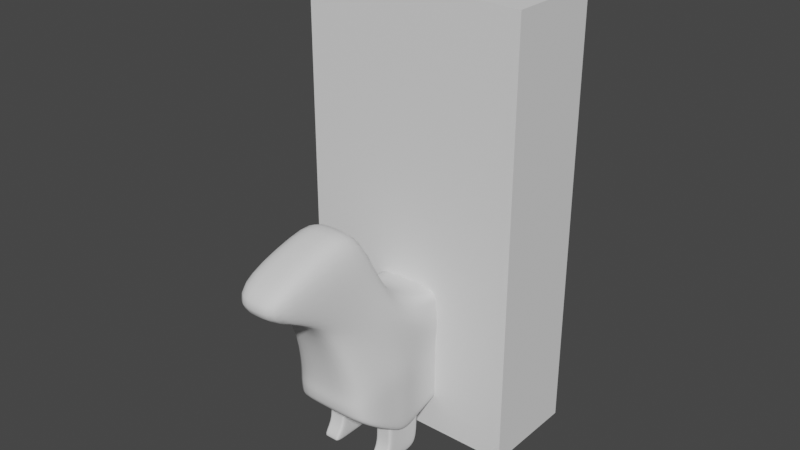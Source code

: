 # Source: ANWeek4_011.blend  (saved by Blender 2.91.10; exported with 4.5.12 LTS)
import bpy
from mathutils import Matrix  # noqa: F401  (used for matrix-valued properties, if any)

bpy.ops.wm.read_factory_settings(use_empty=True)
scene = bpy.context.scene
scene.name = 'Scene'

# ---- collections
col_bps = bpy.data.collections.new('BPs'); scene.collection.children.link(col_bps)
col_weiner_dog = bpy.data.collections.new('Weiner_Dog'); scene.collection.children.link(col_weiner_dog)

# ---- world
world_world = bpy.data.worlds.new('World'); scene.world = world_world
world_world.use_nodes = True; world_world.node_tree.nodes.clear()
_N = world_world.node_tree.nodes; _L = world_world.node_tree.links
n0 = _N.new('ShaderNodeOutputWorld'); n0.name = 'World Output'; n0.location = (300, 300)
n1 = _N.new('ShaderNodeBackground'); n1.name = 'Background'; n1.location = (10, 300)
n1.inputs[0].default_value = (0.05088, 0.05088, 0.05088, 1.0)
_L.new(n1.outputs[0], n0.inputs[0])
n0.is_active_output = True
world_world.color = (0.05088, 0.05088, 0.05088)
world_world.use_sun_shadow = False
world_world.sun_shadow_jitter_overblur = 0.0

# ---- meshes
me_player_height_mesh = bpy.data.meshes.new('Player_Height_Mesh')
me_player_height_mesh.from_pydata([(-2.0, -2.0, 0.0), (-2.0, -2.0, 4.0), (-2.0, 2.0, 0.0), (-2.0, 2.0, 4.0), (2.0, -2.0, 0.0), (2.0, -2.0, 4.0), (2.0, 2.0, 0.0), (2.0, 2.0, 4.0)], [], [(0, 1, 3, 2), (2, 3, 7, 6), (6, 7, 5, 4), (4, 5, 1, 0), (2, 6, 4, 0), (7, 3, 1, 5)])
_uv = me_player_height_mesh.uv_layers.new(name='UVMap')
_uv.uv.foreach_set('vector', [0.375, 0.0, 0.625, 0.0, 0.625, 0.25, 0.375, 0.25, 0.375, 0.25, 0.625, 0.25, 0.625, 0.5, 0.375, 0.5, 0.375, 0.5, 0.625, 0.5, 0.625, 0.75, 0.375, 0.75, 0.375, 0.75, 0.625, 0.75, 0.625, 1.0, 0.375, 1.0, 0.125, 0.5, 0.375, 0.5, 0.375, 0.75, 0.125, 0.75, 0.625, 0.5, 0.875, 0.5, 0.875, 0.75, 0.625, 0.75])
me_player_height_mesh.use_remesh_fix_poles = True
me_player_height_mesh.use_remesh_preserve_attributes = False
me_player_height_mesh.use_mirror_vertex_groups = False
me_player_height_mesh.update()
me_weiner_dog_bod_mesh = bpy.data.meshes.new('Weiner_Dog_Bod_Mesh')
me_weiner_dog_bod_mesh.from_pydata([(-1.93, -2.101, 0.2779), (-1.321, -3.309, 3.422), (-1.93, 1.833, 0.3481), (-1.93, 1.805, 1.82), (0.0, 1.883, 0.3472), (0.0, 1.844, 1.779), (0.0, -2.101, 0.2779), (0.0, -3.309, 3.426), (-1.818, 1.14, 0.3568), (-1.442, 0.9162, 0.3361), (-1.531, 0.427, 0.1652), (-1.531, -0.8095, -0.5661), (-1.93, -1.252, -0.5661), (-1.321, -1.735, 3.956), (-1.057, -1.441, 2.53), (-1.531, -0.146, 2.018), (-1.442, 0.9264, 2.066), (-1.818, 1.15, 2.053), (0.0, 1.15, 2.053), (0.0, 0.9264, 2.066), (0.0, -0.146, 2.018), (0.0, -1.441, 2.534), (0.0, -1.735, 3.961), (0.0, 1.14, 0.3568), (0.0, 0.9162, 0.3361), (0.0, 0.427, 0.1652), (0.0, -0.8095, -0.5661), (0.0, -1.252, -0.5661), (-1.93, -2.123, 0.4498), (-1.93, -2.144, 0.6003), (-1.93, -2.117, 0.9722), (-1.93, 1.896, 0.9569), (-1.93, 1.896, 0.7499), (-1.93, 1.871, 0.5646), (0.0, -2.117, 0.9722), (0.0, -2.144, 0.6003), (0.0, -2.123, 0.4498), (0.0, 1.952, 0.9566), (0.0, 1.952, 0.7584), (0.0, 1.925, 0.5521), (-1.93, -1.252, 0.9592), (-1.93, -1.252, 0.5821), (-1.93, -1.252, -0.4151), (-1.531, -0.8095, 0.9592), (-1.531, -0.8095, 0.5821), (-1.531, -0.8095, -0.4151), (-1.531, 0.4416, 0.9592), (-1.531, 0.4416, 0.5821), (-1.531, 0.427, 0.3162), (-1.442, 0.9204, 0.9592), (-1.442, 0.9204, 0.6152), (-1.442, 0.9162, 0.4457), (-1.818, 1.144, 0.9592), (-1.818, 1.144, 0.6728), (-1.818, 1.14, 0.5078), (-1.531, -0.1959, -0.3485), (-1.531, -0.7685, 1.979), (0.0, -0.7685, 1.979), (0.0, -0.1959, -0.3485), (-1.531, -0.1959, -0.1975), (-1.531, -0.1839, 0.5821), (-1.531, -0.1839, 0.9592), (-1.057, -3.191, 2.856), (-1.93, 1.864, 1.6), (0.0, -3.191, 2.86), (0.0, 1.916, 1.587), (-1.503, -1.742, 2.98), (-1.823, -1.405, 2.133), (-1.531, -0.143, 1.718), (-1.442, 0.9204, 1.718), (-1.818, 1.144, 1.718), (-1.531, -0.7685, 1.714), (-1.93, 1.896, 1.289), (0.0, -2.442, 2.598), (0.0, 1.952, 1.273), (-1.823, -1.587, 1.903), (-1.93, -1.107, 1.643), (-1.531, 0.1493, 1.433), (-1.442, 0.9204, 1.433), (-1.818, 1.144, 1.433), (-1.531, -0.4762, 1.431), (-1.057, -2.442, 2.593), (-1.93, -1.498, -0.3543), (-1.321, -2.22, 3.965), (0.0, -2.22, 3.97), (0.0, -1.498, -0.3543), (-1.93, -1.501, -0.2005), (-1.93, -1.504, 0.5844), (-1.93, -1.5, 0.9608), (-1.503, -2.299, 2.785), (-1.458, -1.894, 2.006), (-1.93, 1.505, 1.985), (-1.93, 1.489, 0.352), (0.0, 1.505, 1.985), (0.0, 1.489, 0.352), (-1.93, 1.51, 0.5394), (-1.93, 1.526, 0.7156), (-1.93, 1.526, 0.9579), (-1.93, 1.508, 1.653), (-1.93, 1.526, 1.353)], [], [(98, 91, 3, 63), (64, 7, 1, 62), (28, 86, 82, 0), (84, 83, 1, 7), (63, 3, 5, 65), (92, 94, 23, 8), (8, 23, 24, 9), (9, 24, 25, 10), (55, 58, 26, 11), (11, 26, 27, 12), (93, 91, 17, 18), (18, 17, 16, 19), (19, 16, 15, 20), (57, 56, 14, 21), (21, 14, 13, 22), (62, 89, 90, 81), (89, 83, 13, 66), (66, 13, 14, 67), (71, 56, 15, 68), (68, 15, 16, 69), (69, 16, 17, 70), (9, 51, 54, 8), (51, 50, 53, 54), (46, 49, 50, 47), (61, 80, 77, 46), (10, 48, 51, 9), (48, 47, 50, 51), (61, 46, 47, 60), (75, 76, 43, 40), (55, 59, 48, 10), (59, 60, 47, 48), (40, 43, 44, 41), (90, 75, 40, 88), (12, 42, 45, 11), (42, 41, 44, 45), (88, 40, 41, 87), (72, 74, 37, 31), (82, 86, 42, 12), (86, 87, 41, 42), (29, 87, 86, 28), (30, 88, 87, 29), (1, 83, 89, 62), (31, 37, 38, 32), (73, 81, 30, 34), (2, 33, 39, 4), (33, 32, 38, 39), (34, 30, 29, 35), (99, 72, 31, 97), (6, 36, 28, 0), (36, 35, 29, 28), (97, 31, 32, 96), (76, 80, 61, 43), (92, 95, 33, 2), (95, 96, 32, 33), (44, 43, 61, 60), (90, 88, 30, 81), (45, 44, 60, 59), (11, 45, 59, 55), (67, 14, 56, 71), (20, 15, 56, 57), (10, 25, 58, 55), (76, 67, 71, 80), (78, 69, 70, 79), (77, 68, 69, 78), (80, 71, 68, 77), (75, 66, 67, 76), (90, 89, 66, 75), (72, 63, 65, 74), (73, 64, 62, 81), (99, 98, 63, 72), (77, 78, 49, 46), (22, 13, 83, 84), (12, 27, 85, 82), (49, 52, 53, 50), (82, 85, 6, 0), (79, 52, 49, 78), (79, 70, 98, 99), (54, 53, 96, 95), (8, 54, 95, 92), (52, 97, 96, 53), (79, 99, 97, 52), (5, 3, 91, 93), (2, 4, 94, 92), (70, 17, 91, 98)])
me_weiner_dog_bod_mesh.polygons.foreach_set('use_smooth', [True] * 84)
_uv = me_weiner_dog_bod_mesh.uv_layers.new(name='UVMap')
_uv.uv.foreach_set('vector', [0.6071, 0.2321, 0.625, 0.2321, 0.625, 0.2464, 0.6071, 0.2464, 0.6071, 0.875, 0.625, 0.875, 0.625, 1.0, 0.6071, 1.0, 0.4107, 0.0, 0.4107, 0.04671, 0.375, 0.04671, 0.375, 0.0, 0.75, 0.7033, 0.875, 0.7033, 0.875, 0.75, 0.75, 0.75, 0.6071, 0.2464, 0.625, 0.2464, 0.625, 0.375, 0.6071, 0.375, 0.125, 0.5179, 0.25, 0.5179, 0.25, 0.5357, 0.125, 0.5357, 0.125, 0.5357, 0.25, 0.5357, 0.25, 0.5584, 0.125, 0.5584, 0.125, 0.5584, 0.25, 0.5584, 0.25, 0.6071, 0.125, 0.6071, 0.125, 0.625, 0.25, 0.625, 0.25, 0.6429, 0.125, 0.6429, 0.125, 0.6429, 0.25, 0.6429, 0.25, 0.6786, 0.125, 0.6786, 0.75, 0.5179, 0.875, 0.5179, 0.875, 0.5357, 0.75, 0.5357, 0.75, 0.5357, 0.875, 0.5357, 0.875, 0.5584, 0.75, 0.5584, 0.75, 0.5584, 0.875, 0.5584, 0.875, 0.6071, 0.75, 0.6071, 0.75, 0.625, 0.875, 0.625, 0.875, 0.6429, 0.75, 0.6429, 0.75, 0.6429, 0.875, 0.6429, 0.875, 0.6786, 0.75, 0.6786, 0.6071, 0.0, 0.6071, 0.04671, 0.5982, 0.04671, 0.5982, 0.0, 0.6071, 0.04671, 0.625, 0.04671, 0.625, 0.07143, 0.6071, 0.07143, 0.6071, 0.07143, 0.625, 0.07143, 0.625, 0.1071, 0.6071, 0.1071, 0.6071, 0.125, 0.625, 0.125, 0.625, 0.1429, 0.6071, 0.1429, 0.6071, 0.1429, 0.625, 0.1429, 0.625, 0.1916, 0.6071, 0.1916, 0.6071, 0.1916, 0.625, 0.1916, 0.625, 0.2143, 0.6071, 0.2143, 0.375, 0.1916, 0.4107, 0.1916, 0.4107, 0.2143, 0.375, 0.2143, 0.4107, 0.1916, 0.4464, 0.1916, 0.4464, 0.2143, 0.4107, 0.2143, 0.5179, 0.1429, 0.5179, 0.1916, 0.4464, 0.1916, 0.4464, 0.1429, 0.5179, 0.125, 0.5982, 0.125, 0.5982, 0.1429, 0.5179, 0.1429, 0.375, 0.1429, 0.4107, 0.1429, 0.4107, 0.1916, 0.375, 0.1916, 0.4107, 0.1429, 0.4464, 0.1429, 0.4464, 0.1916, 0.4107, 0.1916, 0.5179, 0.125, 0.5179, 0.1429, 0.4464, 0.1429, 0.4464, 0.125, 0.5982, 0.07143, 0.5982, 0.1071, 0.5179, 0.1071, 0.5179, 0.07143, 0.375, 0.125, 0.4107, 0.125, 0.4107, 0.1429, 0.375, 0.1429, 0.4107, 0.125, 0.4464, 0.125, 0.4464, 0.1429, 0.4107, 0.1429, 0.5179, 0.07143, 0.5179, 0.1071, 0.4464, 0.1071, 0.4464, 0.07143, 0.5982, 0.04671, 0.5982, 0.07143, 0.5179, 0.07143, 0.5179, 0.04671, 0.375, 0.07143, 0.4107, 0.07143, 0.4107, 0.1071, 0.375, 0.1071, 0.4107, 0.07143, 0.4464, 0.07143, 0.4464, 0.1071, 0.4107, 0.1071, 0.5179, 0.04671, 0.5179, 0.07143, 0.4464, 0.07143, 0.4464, 0.04671, 0.5982, 0.2464, 0.5982, 0.375, 0.5179, 0.375, 0.5179, 0.2464, 0.375, 0.04671, 0.4107, 0.04671, 0.4107, 0.07143, 0.375, 0.07143, 0.4107, 0.04671, 0.4464, 0.04671, 0.4464, 0.07143, 0.4107, 0.07143, 0.4464, 0.0, 0.4464, 0.04671, 0.4107, 0.04671, 0.4107, 0.0, 0.5179, 0.0, 0.5179, 0.04671, 0.4464, 0.04671, 0.4464, 0.0, 0.625, 0.0, 0.625, 0.04671, 0.6071, 0.04671, 0.6071, 0.0, 0.5179, 0.2464, 0.5179, 0.375, 0.4464, 0.375, 0.4464, 0.2464, 0.5982, 0.875, 0.5982, 1.0, 0.5179, 1.0, 0.5179, 0.875, 0.375, 0.2464, 0.4107, 0.2464, 0.4107, 0.375, 0.375, 0.375, 0.4107, 0.2464, 0.4464, 0.2464, 0.4464, 0.375, 0.4107, 0.375, 0.5179, 0.875, 0.5179, 1.0, 0.4464, 1.0, 0.4464, 0.875, 0.5982, 0.2321, 0.5982, 0.2464, 0.5179, 0.2464, 0.5179, 0.2321, 0.375, 0.875, 0.4107, 0.875, 0.4107, 1.0, 0.375, 1.0, 0.4107, 0.875, 0.4464, 0.875, 0.4464, 1.0, 0.4107, 1.0, 0.5179, 0.2321, 0.5179, 0.2464, 0.4464, 0.2464, 0.4464, 0.2321, 0.5982, 0.1071, 0.5982, 0.125, 0.5179, 0.125, 0.5179, 0.1071, 0.375, 0.2321, 0.4107, 0.2321, 0.4107, 0.2464, 0.375, 0.2464, 0.4107, 0.2321, 0.4464, 0.2321, 0.4464, 0.2464, 0.4107, 0.2464, 0.4464, 0.1071, 0.5179, 0.1071, 0.5179, 0.125, 0.4464, 0.125, 0.5982, 0.04671, 0.5179, 0.04671, 0.5179, 0.0, 0.5982, 0.0, 0.4107, 0.1071, 0.4464, 0.1071, 0.4464, 0.125, 0.4107, 0.125, 0.375, 0.1071, 0.4107, 0.1071, 0.4107, 0.125, 0.375, 0.125, 0.6071, 0.1071, 0.625, 0.1071, 0.625, 0.125, 0.6071, 0.125, 0.75, 0.6071, 0.875, 0.6071, 0.875, 0.625, 0.75, 0.625, 0.125, 0.6071, 0.25, 0.6071, 0.25, 0.625, 0.125, 0.625, 0.5982, 0.1071, 0.6071, 0.1071, 0.6071, 0.125, 0.5982, 0.125, 0.5982, 0.1916, 0.6071, 0.1916, 0.6071, 0.2143, 0.5982, 0.2143, 0.5982, 0.1429, 0.6071, 0.1429, 0.6071, 0.1916, 0.5982, 0.1916, 0.5982, 0.125, 0.6071, 0.125, 0.6071, 0.1429, 0.5982, 0.1429, 0.5982, 0.07143, 0.6071, 0.07143, 0.6071, 0.1071, 0.5982, 0.1071, 0.5982, 0.04671, 0.6071, 0.04671, 0.6071, 0.07143, 0.5982, 0.07143, 0.5982, 0.2464, 0.6071, 0.2464, 0.6071, 0.375, 0.5982, 0.375, 0.5982, 0.875, 0.6071, 0.875, 0.6071, 1.0, 0.5982, 1.0, 0.5982, 0.2321, 0.6071, 0.2321, 0.6071, 0.2464, 0.5982, 0.2464, 0.5982, 0.1429, 0.5982, 0.1916, 0.5179, 0.1916, 0.5179, 0.1429, 0.75, 0.6786, 0.875, 0.6786, 0.875, 0.7033, 0.75, 0.7033, 0.125, 0.6786, 0.25, 0.6786, 0.25, 0.7033, 0.125, 0.7033, 0.5179, 0.1916, 0.5179, 0.2143, 0.4464, 0.2143, 0.4464, 0.1916, 0.125, 0.7033, 0.25, 0.7033, 0.25, 0.75, 0.125, 0.75, 0.5982, 0.2143, 0.5179, 0.2143, 0.5179, 0.1916, 0.5982, 0.1916, 0.5982, 0.2143, 0.6071, 0.2143, 0.6071, 0.2321, 0.5982, 0.2321, 0.4107, 0.2143, 0.4464, 0.2143, 0.4464, 0.2321, 0.4107, 0.2321, 0.375, 0.2143, 0.4107, 0.2143, 0.4107, 0.2321, 0.375, 0.2321, 0.5179, 0.2143, 0.5179, 0.2321, 0.4464, 0.2321, 0.4464, 0.2143, 0.5982, 0.2143, 0.5982, 0.2321, 0.5179, 0.2321, 0.5179, 0.2143, 0.75, 0.5, 0.875, 0.5036, 0.875, 0.5179, 0.75, 0.5179, 0.125, 0.5036, 0.25, 0.5, 0.25, 0.5179, 0.125, 0.5179, 0.6071, 0.2143, 0.625, 0.2143, 0.625, 0.2321, 0.6071, 0.2321])
me_weiner_dog_bod_mesh.use_remesh_fix_poles = True
me_weiner_dog_bod_mesh.use_remesh_preserve_attributes = False
me_weiner_dog_bod_mesh.use_mirror_vertex_groups = False
me_weiner_dog_bod_mesh.update()
me_weiner_dog_front_mesh = bpy.data.meshes.new('Weiner_Dog_Front_Mesh')
me_weiner_dog_front_mesh.from_pydata([(-2.0, -3.601, -2.0), (-2.0, -2.0, 1.795), (-2.0, 1.718, -1.826), (-2.0, 2.0, 1.795), (2.0, -3.601, -2.0), (2.0, -2.0, 1.795), (2.0, 1.718, -1.826), (2.0, 2.0, 1.795), (-2.0, -1.885, -1.506), (-2.0, -2.0, -0.6783), (-2.0, -2.0, 0.4735), (-2.0, -2.0, 0.952), (-2.0, 2.345, 0.952), (-2.0, 2.525, 0.4837), (-2.0, 2.128, -0.6783), (-2.0, 2.115, -1.506), (2.0, 2.345, 0.952), (2.0, 2.525, 0.4837), (2.0, 2.128, -0.6783), (2.0, 2.115, -1.506), (2.0, -2.0, 0.952), (2.0, -2.0, 0.4735), (2.0, -2.0, -0.6783), (2.0, -1.885, -1.506), (-2.0, 1.2, -2.0), (-2.0, 0.4077, -2.0), (-2.0, -0.3565, -2.0), (-2.0, -1.115, -2.0), (-2.0, -1.115, 1.795), (-2.0, -0.3565, 1.795), (-2.0, 0.4077, 1.795), (-2.0, 1.2, 1.795), (2.0, -1.115, -2.0), (2.0, -0.3565, -2.0), (2.0, 0.4077, -2.0), (2.0, 1.2, -2.0), (2.0, 1.2, 1.795), (2.0, 0.4077, 1.795), (2.0, -0.3565, 1.795), (2.0, -1.115, 1.795), (-2.0, -1.115, -1.506), (-2.0, -0.3565, -1.506), (-2.0, 0.4077, -1.506), (-2.0, 1.2, -1.506), (-2.0, -1.115, -0.6783), (-2.0, -0.3565, -0.6783), (-2.0, 0.4077, -0.6783), (-2.0, 1.2, -0.6783), (-2.0, -1.115, 0.4735), (-2.0, -0.3565, 0.4735), (-2.0, 0.4077, 0.4735), (-2.0, 1.2, 0.4735), (-2.0, -1.115, 0.952), (-2.0, -0.3565, 0.952), (-2.0, 0.4077, 0.952), (-2.0, 1.2, 0.952), (2.0, -1.115, 0.952), (2.0, -0.3565, 0.952), (2.0, 0.4077, 0.952), (2.0, 1.2, 0.952), (2.0, -1.115, 0.4735), (2.0, -0.3565, 0.4735), (2.0, 0.4077, 0.4735), (2.0, 1.2, 0.4735), (2.0, -1.115, -0.6783), (2.0, -0.3565, -0.6783), (2.0, 0.4077, -0.6783), (2.0, 1.2, -0.6783), (2.0, -1.115, -1.506), (2.0, -0.3565, -1.506), (2.0, 0.4077, -1.506), (2.0, 1.2, -1.506), (1.2, 1.718, -1.826), (0.4, 1.718, -1.826), (-0.4, 1.718, -1.826), (-1.2, 1.718, -1.826), (-1.2, 2.0, 1.795), (-0.4, 2.0, 1.795), (0.4, 2.0, 1.795), (1.2, 2.0, 1.795), (-1.2, -3.601, -2.0), (-0.4, -3.601, -2.0), (0.4, -3.601, -2.0), (1.2, -3.601, -2.0), (1.2, -2.0, 1.795), (0.4, -2.0, 1.795), (-0.4, -2.0, 1.795), (-1.2, -2.0, 1.795), (-1.2, -2.0, 0.952), (-0.4, -2.0, 0.952), (0.4, -2.0, 0.952), (1.2, -2.0, 0.952), (-1.2, -2.0, 0.4735), (-0.4, -2.0, 0.4735), (0.4, -2.0, 0.4735), (1.2, -2.0, 0.4735), (-1.2, -2.0, -0.6783), (-0.4, -2.0, -0.6783), (0.4, -2.0, -0.6783), (1.2, -2.0, -0.6783), (-1.2, -1.885, -1.506), (-0.4, -1.885, -1.506), (0.4, -1.885, -1.506), (1.2, -1.885, -1.506), (1.2, 2.345, 0.952), (0.4, 2.345, 0.952), (-0.4, 2.345, 0.952), (-1.2, 2.345, 0.952), (1.2, 2.525, 0.4837), (0.4, 2.525, 0.4837), (-0.4, 2.525, 0.4837), (-1.2, 2.525, 0.4837), (1.2, 2.128, -0.6783), (0.4, 2.128, -0.6783), (-0.4, 2.128, -0.6783), (-1.2, 2.128, -0.6783), (1.2, 2.115, -1.506), (0.4, 2.115, -1.506), (-0.4, 2.115, -1.506), (-1.2, 2.115, -1.506), (-1.2, -1.115, -2.0), (-0.4, -1.115, -2.0), (0.4, -1.115, -2.0), (1.2, -1.115, -2.0), (-1.2, -0.3565, -2.0), (-0.4, -0.3565, -2.0), (0.4, -0.3565, -2.0), (1.2, -0.3565, -2.0), (-1.2, 0.4077, -2.0), (-0.4, 0.4077, -2.0), (0.4, 0.4077, -2.0), (1.2, 0.4077, -2.0), (-1.2, 1.2, -2.0), (-0.4, 1.2, -2.0), (0.4, 1.2, -2.0), (1.2, 1.2, -2.0), (1.2, -1.115, 1.795), (0.4, -1.115, 1.795), (-0.4, -1.115, 1.795), (-1.2, -1.115, 1.795), (1.2, -0.3565, 1.795), (0.4, -0.3565, 1.795), (-0.4, -0.3565, 1.795), (-1.2, -0.3565, 1.795), (1.2, 0.4077, 1.795), (0.4, 0.4077, 1.795), (-0.4, 0.4077, 1.795), (-1.2, 0.4077, 1.795), (1.2, 1.2, 1.795), (0.4, 1.2, 1.795), (-0.4, 1.2, 1.795), (-1.2, 1.2, 1.795)], [], [(116, 19, 6, 72), (151, 76, 3, 31), (135, 72, 6, 35), (100, 8, 0, 80), (68, 23, 4, 32), (55, 31, 3, 12), (24, 43, 15, 2), (43, 47, 14, 15), (47, 51, 13, 14), (51, 55, 12, 13), (39, 5, 20, 56), (56, 20, 21, 60), (60, 21, 22, 64), (64, 22, 23, 68), (87, 1, 11, 88), (88, 11, 10, 92), (92, 10, 9, 96), (96, 9, 8, 100), (79, 7, 16, 104), (104, 16, 17, 108), (108, 17, 18, 112), (112, 18, 19, 116), (18, 67, 71, 19), (67, 66, 70, 71), (66, 65, 69, 70), (65, 64, 68, 69), (17, 63, 67, 18), (63, 62, 66, 67), (62, 61, 65, 66), (61, 60, 64, 65), (16, 59, 63, 17), (59, 58, 62, 63), (58, 57, 61, 62), (57, 56, 60, 61), (7, 36, 59, 16), (36, 37, 58, 59), (37, 38, 57, 58), (38, 39, 56, 57), (10, 11, 52, 48), (48, 52, 53, 49), (49, 53, 54, 50), (50, 54, 55, 51), (9, 10, 48, 44), (44, 48, 49, 45), (45, 49, 50, 46), (46, 50, 51, 47), (8, 9, 44, 40), (40, 44, 45, 41), (41, 45, 46, 42), (42, 46, 47, 43), (0, 8, 40, 27), (27, 40, 41, 26), (26, 41, 42, 25), (25, 42, 43, 24), (11, 1, 28, 52), (52, 28, 29, 53), (53, 29, 30, 54), (54, 30, 31, 55), (19, 71, 35, 6), (71, 70, 34, 35), (70, 69, 33, 34), (69, 68, 32, 33), (83, 123, 32, 4), (123, 127, 33, 32), (127, 131, 34, 33), (131, 135, 35, 34), (87, 139, 28, 1), (139, 143, 29, 28), (143, 147, 30, 29), (147, 151, 31, 30), (37, 36, 148, 144), (144, 148, 149, 145), (145, 149, 150, 146), (146, 150, 151, 147), (38, 37, 144, 140), (140, 144, 145, 141), (141, 145, 146, 142), (142, 146, 147, 143), (39, 38, 140, 136), (136, 140, 141, 137), (137, 141, 142, 138), (138, 142, 143, 139), (5, 39, 136, 84), (84, 136, 137, 85), (85, 137, 138, 86), (86, 138, 139, 87), (25, 24, 132, 128), (128, 132, 133, 129), (129, 133, 134, 130), (130, 134, 135, 131), (26, 25, 128, 124), (124, 128, 129, 125), (125, 129, 130, 126), (126, 130, 131, 127), (27, 26, 124, 120), (120, 124, 125, 121), (121, 125, 126, 122), (122, 126, 127, 123), (0, 27, 120, 80), (80, 120, 121, 81), (81, 121, 122, 82), (82, 122, 123, 83), (14, 115, 119, 15), (115, 114, 118, 119), (114, 113, 117, 118), (113, 112, 116, 117), (13, 111, 115, 14), (111, 110, 114, 115), (110, 109, 113, 114), (109, 108, 112, 113), (12, 107, 111, 13), (107, 106, 110, 111), (106, 105, 109, 110), (105, 104, 108, 109), (3, 76, 107, 12), (76, 77, 106, 107), (77, 78, 105, 106), (78, 79, 104, 105), (22, 99, 103, 23), (99, 98, 102, 103), (98, 97, 101, 102), (97, 96, 100, 101), (21, 95, 99, 22), (95, 94, 98, 99), (94, 93, 97, 98), (93, 92, 96, 97), (20, 91, 95, 21), (91, 90, 94, 95), (90, 89, 93, 94), (89, 88, 92, 93), (5, 84, 91, 20), (84, 85, 90, 91), (85, 86, 89, 90), (86, 87, 88, 89), (23, 103, 83, 4), (103, 102, 82, 83), (102, 101, 81, 82), (101, 100, 80, 81), (24, 2, 75, 132), (132, 75, 74, 133), (133, 74, 73, 134), (134, 73, 72, 135), (36, 7, 79, 148), (148, 79, 78, 149), (149, 78, 77, 150), (150, 77, 76, 151), (15, 119, 75, 2), (119, 118, 74, 75), (118, 117, 73, 74), (117, 116, 72, 73)])
me_weiner_dog_front_mesh.polygons.foreach_set('use_smooth', [True] * 150)
_uv = me_weiner_dog_front_mesh.uv_layers.new(name='UVMap')
_uv.uv.foreach_set('vector', [0.425, 0.45, 0.425, 0.5, 0.375, 0.5, 0.375, 0.45, 0.825, 0.55, 0.825, 0.5, 0.875, 0.5, 0.875, 0.55, 0.325, 0.55, 0.325, 0.5, 0.375, 0.5, 0.375, 0.55, 0.425, 0.95, 0.425, 1.0, 0.375, 1.0, 0.375, 0.95, 0.425, 0.7, 0.425, 0.75, 0.375, 0.75, 0.375, 0.7, 0.575, 0.2, 0.625, 0.2, 0.625, 0.25, 0.575, 0.25, 0.375, 0.2, 0.425, 0.2, 0.425, 0.25, 0.375, 0.25, 0.425, 0.2, 0.475, 0.2, 0.475, 0.25, 0.425, 0.25, 0.475, 0.2, 0.5424, 0.2, 0.5424, 0.25, 0.475, 0.25, 0.5424, 0.2, 0.575, 0.2, 0.575, 0.25, 0.5424, 0.25, 0.625, 0.7, 0.625, 0.75, 0.575, 0.75, 0.575, 0.7, 0.575, 0.7, 0.575, 0.75, 0.5424, 0.75, 0.5424, 0.7, 0.5424, 0.7, 0.5424, 0.75, 0.475, 0.75, 0.475, 0.7, 0.475, 0.7, 0.475, 0.75, 0.425, 0.75, 0.425, 0.7, 0.625, 0.95, 0.625, 1.0, 0.575, 1.0, 0.575, 0.95, 0.575, 0.95, 0.575, 1.0, 0.5424, 1.0, 0.5424, 0.95, 0.5424, 0.95, 0.5424, 1.0, 0.475, 1.0, 0.475, 0.95, 0.475, 0.95, 0.475, 1.0, 0.425, 1.0, 0.425, 0.95, 0.625, 0.45, 0.625, 0.5, 0.575, 0.5, 0.575, 0.45, 0.575, 0.45, 0.575, 0.5, 0.5424, 0.5, 0.5424, 0.45, 0.5424, 0.45, 0.5424, 0.5, 0.475, 0.5, 0.475, 0.45, 0.475, 0.45, 0.475, 0.5, 0.425, 0.5, 0.425, 0.45, 0.475, 0.5, 0.475, 0.55, 0.425, 0.55, 0.425, 0.5, 0.475, 0.55, 0.475, 0.6, 0.425, 0.6, 0.425, 0.55, 0.475, 0.6, 0.475, 0.65, 0.425, 0.65, 0.425, 0.6, 0.475, 0.65, 0.475, 0.7, 0.425, 0.7, 0.425, 0.65, 0.5424, 0.5, 0.5424, 0.55, 0.475, 0.55, 0.475, 0.5, 0.5424, 0.55, 0.5424, 0.6, 0.475, 0.6, 0.475, 0.55, 0.5424, 0.6, 0.5424, 0.65, 0.475, 0.65, 0.475, 0.6, 0.5424, 0.65, 0.5424, 0.7, 0.475, 0.7, 0.475, 0.65, 0.575, 0.5, 0.575, 0.55, 0.5424, 0.55, 0.5424, 0.5, 0.575, 0.55, 0.575, 0.6, 0.5424, 0.6, 0.5424, 0.55, 0.575, 0.6, 0.575, 0.65, 0.5424, 0.65, 0.5424, 0.6, 0.575, 0.65, 0.575, 0.7, 0.5424, 0.7, 0.5424, 0.65, 0.625, 0.5, 0.625, 0.55, 0.575, 0.55, 0.575, 0.5, 0.625, 0.55, 0.625, 0.6, 0.575, 0.6, 0.575, 0.55, 0.625, 0.6, 0.625, 0.65, 0.575, 0.65, 0.575, 0.6, 0.625, 0.65, 0.625, 0.7, 0.575, 0.7, 0.575, 0.65, 0.5424, 0.0, 0.575, 0.0, 0.575, 0.05, 0.5424, 0.05, 0.5424, 0.05, 0.575, 0.05, 0.575, 0.1, 0.5424, 0.1, 0.5424, 0.1, 0.575, 0.1, 0.575, 0.15, 0.5424, 0.15, 0.5424, 0.15, 0.575, 0.15, 0.575, 0.2, 0.5424, 0.2, 0.475, 0.0, 0.5424, 0.0, 0.5424, 0.05, 0.475, 0.05, 0.475, 0.05, 0.5424, 0.05, 0.5424, 0.1, 0.475, 0.1, 0.475, 0.1, 0.5424, 0.1, 0.5424, 0.15, 0.475, 0.15, 0.475, 0.15, 0.5424, 0.15, 0.5424, 0.2, 0.475, 0.2, 0.425, 0.0, 0.475, 0.0, 0.475, 0.05, 0.425, 0.05, 0.425, 0.05, 0.475, 0.05, 0.475, 0.1, 0.425, 0.1, 0.425, 0.1, 0.475, 0.1, 0.475, 0.15, 0.425, 0.15, 0.425, 0.15, 0.475, 0.15, 0.475, 0.2, 0.425, 0.2, 0.375, 0.0, 0.425, 0.0, 0.425, 0.05, 0.375, 0.05, 0.375, 0.05, 0.425, 0.05, 0.425, 0.1, 0.375, 0.1, 0.375, 0.1, 0.425, 0.1, 0.425, 0.15, 0.375, 0.15, 0.375, 0.15, 0.425, 0.15, 0.425, 0.2, 0.375, 0.2, 0.575, 0.0, 0.625, 0.0, 0.625, 0.05, 0.575, 0.05, 0.575, 0.05, 0.625, 0.05, 0.625, 0.1, 0.575, 0.1, 0.575, 0.1, 0.625, 0.1, 0.625, 0.15, 0.575, 0.15, 0.575, 0.15, 0.625, 0.15, 0.625, 0.2, 0.575, 0.2, 0.425, 0.5, 0.425, 0.55, 0.375, 0.55, 0.375, 0.5, 0.425, 0.55, 0.425, 0.6, 0.375, 0.6, 0.375, 0.55, 0.425, 0.6, 0.425, 0.65, 0.375, 0.65, 0.375, 0.6, 0.425, 0.65, 0.425, 0.7, 0.375, 0.7, 0.375, 0.65, 0.325, 0.75, 0.325, 0.7, 0.375, 0.7, 0.375, 0.75, 0.325, 0.7, 0.325, 0.65, 0.375, 0.65, 0.375, 0.7, 0.325, 0.65, 0.325, 0.6, 0.375, 0.6, 0.375, 0.65, 0.325, 0.6, 0.325, 0.55, 0.375, 0.55, 0.375, 0.6, 0.825, 0.75, 0.825, 0.7, 0.875, 0.7, 0.875, 0.75, 0.825, 0.7, 0.825, 0.65, 0.875, 0.65, 0.875, 0.7, 0.825, 0.65, 0.825, 0.6, 0.875, 0.6, 0.875, 0.65, 0.825, 0.6, 0.825, 0.55, 0.875, 0.55, 0.875, 0.6, 0.625, 0.6, 0.625, 0.55, 0.675, 0.55, 0.675, 0.6, 0.675, 0.6, 0.675, 0.55, 0.725, 0.55, 0.725, 0.6, 0.725, 0.6, 0.725, 0.55, 0.775, 0.55, 0.775, 0.6, 0.775, 0.6, 0.775, 0.55, 0.825, 0.55, 0.825, 0.6, 0.625, 0.65, 0.625, 0.6, 0.675, 0.6, 0.675, 0.65, 0.675, 0.65, 0.675, 0.6, 0.725, 0.6, 0.725, 0.65, 0.725, 0.65, 0.725, 0.6, 0.775, 0.6, 0.775, 0.65, 0.775, 0.65, 0.775, 0.6, 0.825, 0.6, 0.825, 0.65, 0.625, 0.7, 0.625, 0.65, 0.675, 0.65, 0.675, 0.7, 0.675, 0.7, 0.675, 0.65, 0.725, 0.65, 0.725, 0.7, 0.725, 0.7, 0.725, 0.65, 0.775, 0.65, 0.775, 0.7, 0.775, 0.7, 0.775, 0.65, 0.825, 0.65, 0.825, 0.7, 0.625, 0.75, 0.625, 0.7, 0.675, 0.7, 0.675, 0.75, 0.675, 0.75, 0.675, 0.7, 0.725, 0.7, 0.725, 0.75, 0.725, 0.75, 0.725, 0.7, 0.775, 0.7, 0.775, 0.75, 0.775, 0.75, 0.775, 0.7, 0.825, 0.7, 0.825, 0.75, 0.125, 0.6, 0.125, 0.55, 0.175, 0.55, 0.175, 0.6, 0.175, 0.6, 0.175, 0.55, 0.225, 0.55, 0.225, 0.6, 0.225, 0.6, 0.225, 0.55, 0.275, 0.55, 0.275, 0.6, 0.275, 0.6, 0.275, 0.55, 0.325, 0.55, 0.325, 0.6, 0.125, 0.65, 0.125, 0.6, 0.175, 0.6, 0.175, 0.65, 0.175, 0.65, 0.175, 0.6, 0.225, 0.6, 0.225, 0.65, 0.225, 0.65, 0.225, 0.6, 0.275, 0.6, 0.275, 0.65, 0.275, 0.65, 0.275, 0.6, 0.325, 0.6, 0.325, 0.65, 0.125, 0.7, 0.125, 0.65, 0.175, 0.65, 0.175, 0.7, 0.175, 0.7, 0.175, 0.65, 0.225, 0.65, 0.225, 0.7, 0.225, 0.7, 0.225, 0.65, 0.275, 0.65, 0.275, 0.7, 0.275, 0.7, 0.275, 0.65, 0.325, 0.65, 0.325, 0.7, 0.125, 0.75, 0.125, 0.7, 0.175, 0.7, 0.175, 0.75, 0.175, 0.75, 0.175, 0.7, 0.225, 0.7, 0.225, 0.75, 0.225, 0.75, 0.225, 0.7, 0.275, 0.7, 0.275, 0.75, 0.275, 0.75, 0.275, 0.7, 0.325, 0.7, 0.325, 0.75, 0.475, 0.25, 0.475, 0.3, 0.425, 0.3, 0.425, 0.25, 0.475, 0.3, 0.475, 0.35, 0.425, 0.35, 0.425, 0.3, 0.475, 0.35, 0.475, 0.4, 0.425, 0.4, 0.425, 0.35, 0.475, 0.4, 0.475, 0.45, 0.425, 0.45, 0.425, 0.4, 0.5424, 0.25, 0.5424, 0.3, 0.475, 0.3, 0.475, 0.25, 0.5424, 0.3, 0.5424, 0.35, 0.475, 0.35, 0.475, 0.3, 0.5424, 0.35, 0.5424, 0.4, 0.475, 0.4, 0.475, 0.35, 0.5424, 0.4, 0.5424, 0.45, 0.475, 0.45, 0.475, 0.4, 0.575, 0.25, 0.575, 0.3, 0.5424, 0.3, 0.5424, 0.25, 0.575, 0.3, 0.575, 0.35, 0.5424, 0.35, 0.5424, 0.3, 0.575, 0.35, 0.575, 0.4, 0.5424, 0.4, 0.5424, 0.35, 0.575, 0.4, 0.575, 0.45, 0.5424, 0.45, 0.5424, 0.4, 0.625, 0.25, 0.625, 0.3, 0.575, 0.3, 0.575, 0.25, 0.625, 0.3, 0.625, 0.35, 0.575, 0.35, 0.575, 0.3, 0.625, 0.35, 0.625, 0.4, 0.575, 0.4, 0.575, 0.35, 0.625, 0.4, 0.625, 0.45, 0.575, 0.45, 0.575, 0.4, 0.475, 0.75, 0.475, 0.8, 0.425, 0.8, 0.425, 0.75, 0.475, 0.8, 0.475, 0.85, 0.425, 0.85, 0.425, 0.8, 0.475, 0.85, 0.475, 0.9, 0.425, 0.9, 0.425, 0.85, 0.475, 0.9, 0.475, 0.95, 0.425, 0.95, 0.425, 0.9, 0.5424, 0.75, 0.5424, 0.8, 0.475, 0.8, 0.475, 0.75, 0.5424, 0.8, 0.5424, 0.85, 0.475, 0.85, 0.475, 0.8, 0.5424, 0.85, 0.5424, 0.9, 0.475, 0.9, 0.475, 0.85, 0.5424, 0.9, 0.5424, 0.95, 0.475, 0.95, 0.475, 0.9, 0.575, 0.75, 0.575, 0.8, 0.5424, 0.8, 0.5424, 0.75, 0.575, 0.8, 0.575, 0.85, 0.5424, 0.85, 0.5424, 0.8, 0.575, 0.85, 0.575, 0.9, 0.5424, 0.9, 0.5424, 0.85, 0.575, 0.9, 0.575, 0.95, 0.5424, 0.95, 0.5424, 0.9, 0.625, 0.75, 0.625, 0.8, 0.575, 0.8, 0.575, 0.75, 0.625, 0.8, 0.625, 0.85, 0.575, 0.85, 0.575, 0.8, 0.625, 0.85, 0.625, 0.9, 0.575, 0.9, 0.575, 0.85, 0.625, 0.9, 0.625, 0.95, 0.575, 0.95, 0.575, 0.9, 0.425, 0.75, 0.425, 0.8, 0.375, 0.8, 0.375, 0.75, 0.425, 0.8, 0.425, 0.85, 0.375, 0.85, 0.375, 0.8, 0.425, 0.85, 0.425, 0.9, 0.375, 0.9, 0.375, 0.85, 0.425, 0.9, 0.425, 0.95, 0.375, 0.95, 0.375, 0.9, 0.125, 0.55, 0.125, 0.5, 0.175, 0.5, 0.175, 0.55, 0.175, 0.55, 0.175, 0.5, 0.225, 0.5, 0.225, 0.55, 0.225, 0.55, 0.225, 0.5, 0.275, 0.5, 0.275, 0.55, 0.275, 0.55, 0.275, 0.5, 0.325, 0.5, 0.325, 0.55, 0.625, 0.55, 0.625, 0.5, 0.675, 0.5, 0.675, 0.55, 0.675, 0.55, 0.675, 0.5, 0.725, 0.5, 0.725, 0.55, 0.725, 0.55, 0.725, 0.5, 0.775, 0.5, 0.775, 0.55, 0.775, 0.55, 0.775, 0.5, 0.825, 0.5, 0.825, 0.55, 0.425, 0.25, 0.425, 0.3, 0.375, 0.3, 0.375, 0.25, 0.425, 0.3, 0.425, 0.35, 0.375, 0.35, 0.375, 0.3, 0.425, 0.35, 0.425, 0.4, 0.375, 0.4, 0.375, 0.35, 0.425, 0.4, 0.425, 0.45, 0.375, 0.45, 0.375, 0.4])
me_weiner_dog_front_mesh.use_remesh_fix_poles = True
me_weiner_dog_front_mesh.use_remesh_preserve_attributes = False
me_weiner_dog_front_mesh.use_mirror_vertex_groups = False
me_weiner_dog_front_mesh.update()

# ---- objects
ob_player_height_test = bpy.data.objects.new('Player_Height_Test', me_player_height_mesh)
ob_daschund_bp_front = bpy.data.objects.new('Daschund_BP_Front', None)
ob_daschund_bp_side = bpy.data.objects.new('Daschund_BP_Side', None)
ob_daschund_bp_top = bpy.data.objects.new('Daschund_BP_Top', None)
ob_weiner_dog_bod = bpy.data.objects.new('Weiner_Dog_Bod', me_weiner_dog_bod_mesh)
ob_weiner_dog_front = bpy.data.objects.new('Weiner_Dog_Front', me_weiner_dog_front_mesh)

# ---- transforms, parenting, visibility, modifiers, constraints
ob_player_height_test.location = (0.0, 0.0, 0.0)
ob_player_height_test.scale = (0.4668, 0.2037, 0.9038)
ob_player_height_test.lineart.crease_threshold = 0.0
ob_daschund_bp_front.location = (2.348, 3.026, 0.4532)
ob_daschund_bp_front.rotation_euler = (1.571, -0.0, 0.0)
ob_daschund_bp_front.scale = (1.445, 1.445, 1.445)
ob_daschund_bp_front.empty_display_type = 'IMAGE'
ob_daschund_bp_front.empty_display_size = 5.0
ob_daschund_bp_front.use_empty_image_alpha = True
ob_daschund_bp_front.color = (1.0, 1.0, 1.0, 0.5603)
ob_daschund_bp_front.lineart.crease_threshold = 0.0
ob_daschund_bp_side.location = (-1.672, -0.6, 0.4239)
ob_daschund_bp_side.rotation_euler = (1.571, -0.0, 1.571)
ob_daschund_bp_side.scale = (1.445, 1.445, 1.445)
ob_daschund_bp_side.empty_display_type = 'IMAGE'
ob_daschund_bp_side.empty_display_size = 5.0
ob_daschund_bp_side.use_empty_image_alpha = True
ob_daschund_bp_side.color = (1.0, 1.0, 1.0, 0.5603)
ob_daschund_bp_side.lineart.crease_threshold = 0.0
ob_daschund_bp_top.location = (1.183, -0.6, -1.547)
ob_daschund_bp_top.rotation_euler = (3.142, -4.371e-08, 1.571)
ob_daschund_bp_top.scale = (1.445, 1.445, 1.445)
ob_daschund_bp_top.empty_display_type = 'IMAGE'
ob_daschund_bp_top.empty_display_size = 5.0
ob_daschund_bp_top.use_empty_image_alpha = True
ob_daschund_bp_top.color = (1.0, 1.0, 1.0, 0.5603)
ob_daschund_bp_top.lineart.crease_threshold = 0.0
ob_weiner_dog_bod.location = (-0.0005018, -0.0875, 0.4718)
ob_weiner_dog_bod.scale = (0.1867, 0.599, 0.4128)
ob_weiner_dog_bod.lineart.crease_threshold = 0.0
_m = ob_weiner_dog_bod.modifiers.new('Mirror', 'MIRROR')
_m.merge_threshold = 0.007
_m = ob_weiner_dog_bod.modifiers.new('Subdivision', 'SUBSURF')
_m.uv_smooth = 'PRESERVE_CORNERS'
_m.levels = 2
ob_weiner_dog_front.location = (0.2413, -0.8277, 0.4718)
ob_weiner_dog_front.scale = (0.03724, 0.08118, 0.2276)
ob_weiner_dog_front.lineart.crease_threshold = 0.0
_m = ob_weiner_dog_front.modifiers.new('Mirror', 'MIRROR')
_m.mirror_object = ob_weiner_dog_bod
_m = ob_weiner_dog_front.modifiers.new('Subdivision', 'SUBSURF')
_m.uv_smooth = 'PRESERVE_CORNERS'
_m.levels = 2

# ---- collection membership
scene.collection.objects.link(ob_player_height_test)
col_bps.objects.link(ob_daschund_bp_front)
col_bps.objects.link(ob_daschund_bp_side)
col_bps.objects.link(ob_daschund_bp_top)
col_weiner_dog.objects.link(ob_weiner_dog_bod)
col_weiner_dog.objects.link(ob_weiner_dog_front)

# ---- scene / render settings (as saved in the file)
scene.frame_start = 1; scene.frame_end = 250; scene.frame_set(2)
scene.render.engine = 'BLENDER_EEVEE_NEXT'
scene.render.fps = 25
scene.cycles.use_denoising = False
scene.cycles.samples = 128
scene.cycles.sampling_pattern = 'TABULATED_SOBOL'
scene.cycles.use_adaptive_sampling = False
scene.cycles.use_light_tree = False
scene.view_settings.view_transform = 'Filmic'
scene.unit_settings.scale_length = 0.5
bpy.context.view_layer.update()

# ---- added for rendering (the .blend has no active camera and no usable light): camera, sun
cam_auto = bpy.data.cameras.new('AutoCamera')
cam_auto.lens = 50.0
cam_auto.sensor_width = 36.0
cam_auto.clip_end = 1000.0
ob_auto_camera = bpy.data.objects.new('AutoCamera', cam_auto)
scene.collection.objects.link(ob_auto_camera)
ob_auto_camera.location = (4.76177, -6.20796, 5.61702)
ob_auto_camera.rotation_euler = (1.09748, -7.21219e-08, 0.694738)
scene.camera = ob_auto_camera
light_auto_sun = bpy.data.lights.new('AutoSun', 'SUN')
light_auto_sun.energy = 3.0
light_auto_sun.angle = 0.0523599
ob_auto_sun = bpy.data.objects.new('AutoSun', light_auto_sun)
scene.collection.objects.link(ob_auto_sun)
ob_auto_sun.rotation_euler = (0.872665, 0.174533, 0.523599)
bpy.context.view_layer.update()

